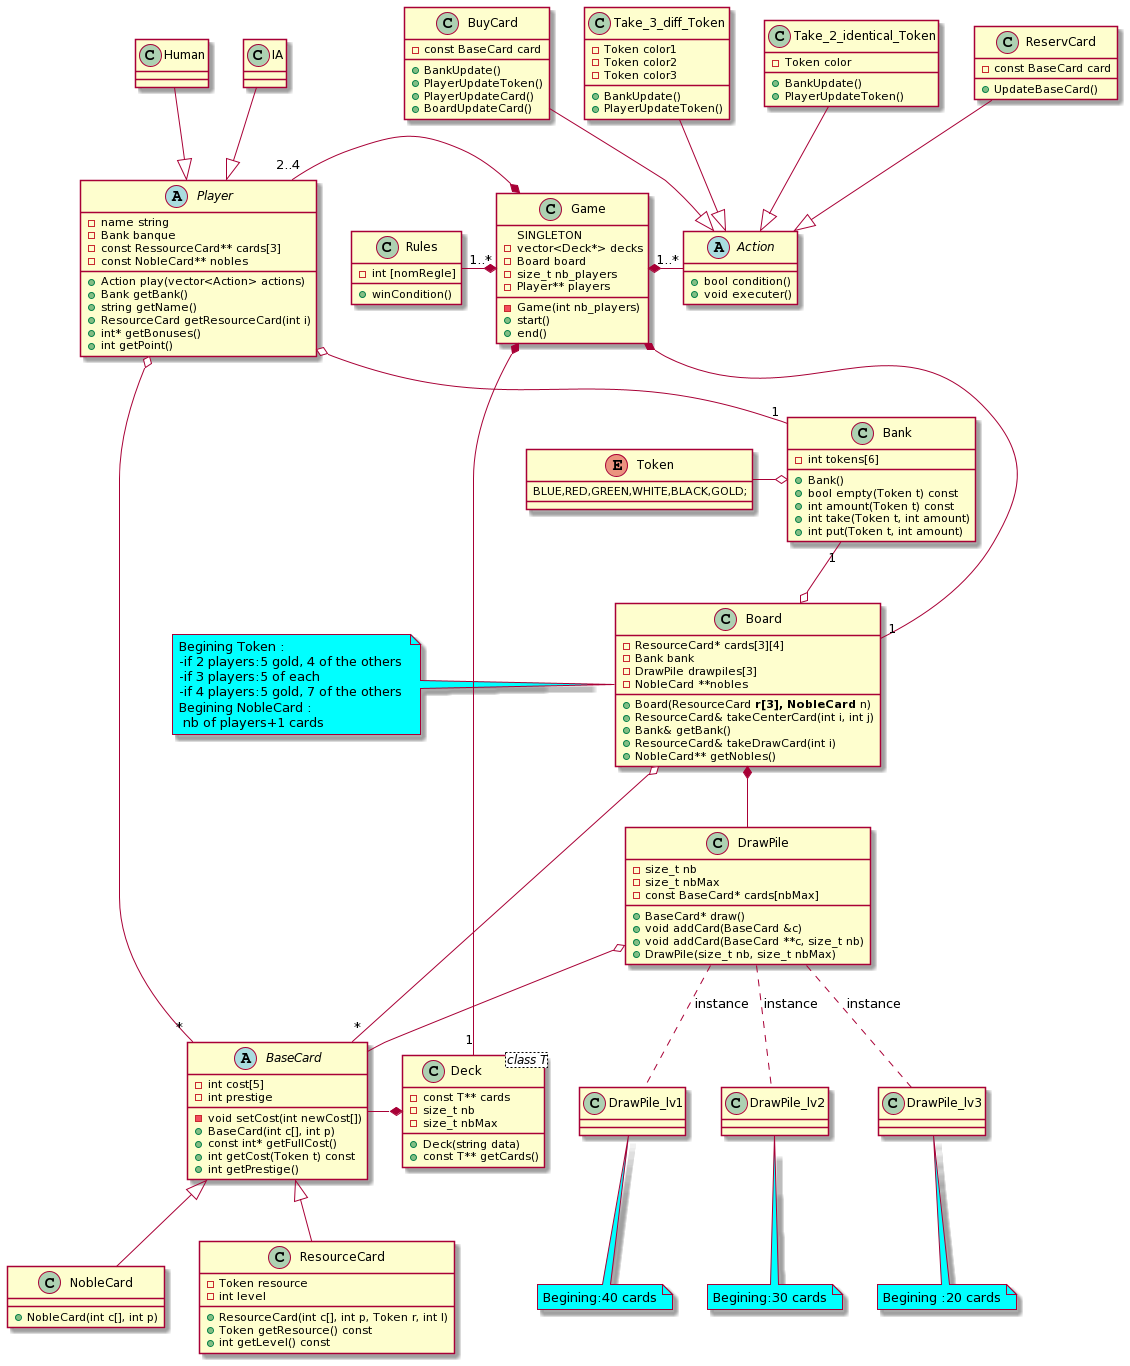

The diagram above was rendered by PlantUML. Its source (embedded in the PNG):
@startuml
abstract Player{
-name string
-Bank banque
-const RessourceCard** cards[3]
-const NobleCard** nobles
+Action play(vector<Action> actions)
+Bank getBank()
+string getName()
+ResourceCard getResourceCard(int i)
+int* getBonuses()
+int getPoint()
}

enum Token{
BLUE,RED,GREEN,WHITE,BLACK,GOLD;
}

class Bank {
-int tokens[6]
+Bank()
+bool empty(Token t) const
+int amount(Token t) const
+int take(Token t, int amount)
+int put(Token t, int amount)
}

abstract BaseCard{
-int cost[5]
-int prestige
-void setCost(int newCost[])
+BaseCard(int c[], int p)
+const int* getFullCost()
+int getCost(Token t) const
+int getPrestige()
}

class ResourceCard{
-Token resource
-int level
+ResourceCard(int c[], int p, Token r, int l)
+Token getResource() const
+int getLevel() const
}

class NobleCard{
+NobleCard(int c[], int p)
}

abstract Action{
+bool condition()
+void executer()
}

class Take_2_identical_Token{
-Token color
+BankUpdate()
+PlayerUpdateToken()
}

class ReservCard{
-const BaseCard card
+UpdateBaseCard()
}

class BuyCard{
-const BaseCard card
+BankUpdate()
+PlayerUpdateToken()
+PlayerUpdateCard()
+BoardUpdateCard()
}

class Take_3_diff_Token{
-Token color1
-Token color2
-Token color3
+BankUpdate()
+PlayerUpdateToken()
}

class DrawPile{
-size_t nb
-size_t nbMax
-const BaseCard* cards[nbMax]
+BaseCard* draw()
+void addCard(BaseCard &c)
+void addCard(BaseCard **c, size_t nb)
+DrawPile(size_t nb, size_t nbMax)
}

class Board{
-ResourceCard* cards[3][4]
-Bank bank
-DrawPile drawpiles[3]
-NobleCard **nobles
+Board(ResourceCard** r[3], NobleCard** n)
+ResourceCard& takeCenterCard(int i, int j)
+Bank& getBank()
+ResourceCard& takeDrawCard(int i)
+NobleCard** getNobles()
}

class Deck <class T>{
-const T** cards
-size_t nb
-size_t nbMax
+Deck(string data)
+const T** getCards()
}

class Game{
SINGLETON
-vector<Deck*> decks
-Board board
-size_t nb_players
-Player** players
-Game(int nb_players)
+start()
+end()
}

class Rules{
-int [nomRegle]
+winCondition()
}

Game *-"1..*" Action
Game *-- "1" Deck
Player "2..4"  -*  Game
Game *---"1" Board
Rules "1..*"-* Game
Board o--"*" BaseCard
DrawPile.. DrawPile_lv1  : instance
DrawPile.. DrawPile_lv2 : instance
DrawPile .. DrawPile_lv3 : instance
DrawPile o-- BaseCard
Board *-- DrawPile
BaseCard -* Deck
Bank "1"--o Board
Player o--"1" Bank
Token -o Bank
BaseCard <|-- NobleCard
BaseCard <|-- ResourceCard
Human --|> Player
IA --|> Player
Take_3_diff_Token --|> Action
Take_2_identical_Token --|> Action
BuyCard--|> Action
ReservCard--|> Action

Player o--"*"BaseCard



note left of Board #aqua: Begining Token : \n-if 2 players:5 gold, 4 of the others \n-if 3 players:5 of each \n-if 4 players:5 gold, 7 of the others \nBegining NobleCard : \n nb of players+1 cards
note bottom of DrawPile_lv3 #aqua: Begining :20 cards
note bottom of DrawPile_lv2 #aqua: Begining:30 cards
note bottom of DrawPile_lv1 #aqua: Begining:40 cards
@enduml